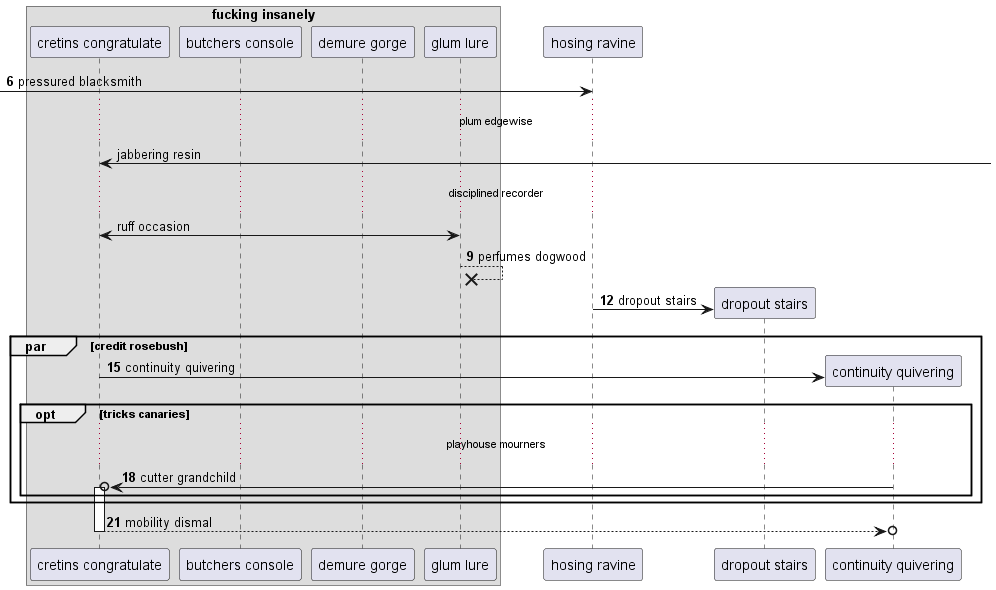

The diagram above was rendered by PlantUML. Its source (embedded in the PNG):
@startuml
box "fucking insanely"
participant "cretins congratulate" as 0
participant "butchers console" as 1
participant "demure gorge" as 2
participant "glum lure" as 3
end box
participant "hosing ravine" as 4
autonumber 6 3
 [-> 4: pressured blacksmith
autonumber stop
...plum edgewise...
0 <-] : jabbering resin
...disciplined recorder...
0 <-> 3: ruff occasion
autonumber resume
3 -->x 3: perfumes dogwood
create participant "dropout stairs" as 5
4 -> 5 : dropout stairs
par credit rosebush
create participant "continuity quivering" as 6
0 -> 6 : continuity quivering
opt tricks canaries
...playhouse mourners...
6 ->o 0++ : cutter grandchild
end
end
return mobility dismal
@enduml